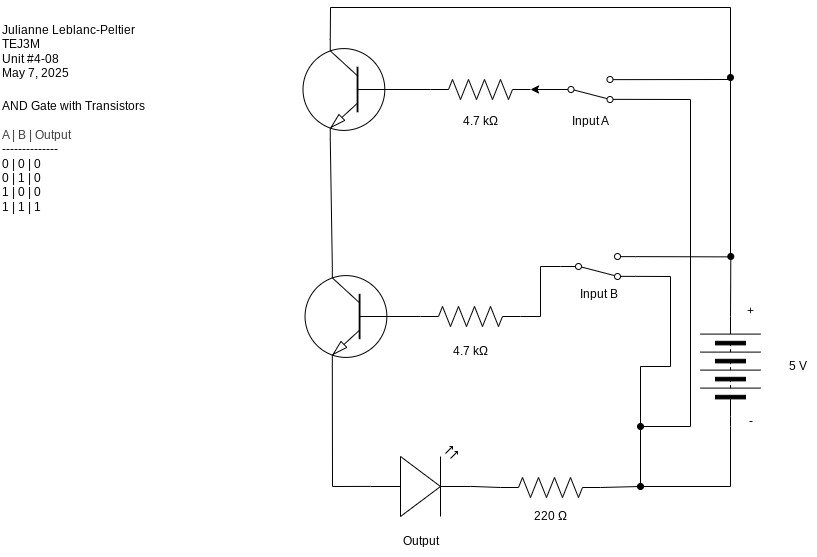

The diagram above was exported from draw.io. Its source (the exported page's mxGraphModel, read from the mxfile embedded in the PNG):
<mxGraphModel dx="1148" dy="771" grid="1" gridSize="10" guides="1" tooltips="1" connect="1" arrows="1" fold="1" page="1" pageScale="1" pageWidth="827" pageHeight="1169" math="0" shadow="0">
  <root>
    <mxCell id="0" />
    <mxCell id="1" parent="0" />
    <mxCell id="2" style="edgeStyle=none;html=1;rounded=0;curved=0;endArrow=none;endFill=0;startArrow=oval;startFill=1;entryX=1;entryY=0.88;entryDx=0;entryDy=0;" edge="1" parent="1" target="17">
      <mxGeometry relative="1" as="geometry">
        <mxPoint x="650" y="370" as="targetPoint" />
        <mxPoint x="650" y="510" as="sourcePoint" />
        <Array as="points">
          <mxPoint x="650" y="450" />
          <mxPoint x="680" y="450" />
          <mxPoint x="680" y="360" />
        </Array>
      </mxGeometry>
    </mxCell>
    <mxCell id="3" style="edgeStyle=none;html=1;exitX=1;exitY=0.5;exitDx=0;exitDy=0;endArrow=oval;endFill=1;" edge="1" parent="1" source="5">
      <mxGeometry relative="1" as="geometry">
        <mxPoint x="740.3076923076922" y="340" as="targetPoint" />
      </mxGeometry>
    </mxCell>
    <mxCell id="4" style="edgeStyle=none;html=1;exitX=0;exitY=0.5;exitDx=0;exitDy=0;rounded=0;curved=0;endArrow=none;endFill=0;" edge="1" parent="1" source="5">
      <mxGeometry relative="1" as="geometry">
        <mxPoint x="650" y="510" as="targetPoint" />
        <Array as="points">
          <mxPoint x="740" y="510" />
          <mxPoint x="740" y="570" />
          <mxPoint x="650" y="570" />
        </Array>
      </mxGeometry>
    </mxCell>
    <mxCell id="5" value="" style="pointerEvents=1;verticalLabelPosition=bottom;shadow=0;dashed=0;align=center;html=1;verticalAlign=top;shape=mxgraph.electrical.miscellaneous.batteryStack;rotation=-90;" vertex="1" parent="1">
      <mxGeometry x="690" y="420" width="100" height="60" as="geometry" />
    </mxCell>
    <mxCell id="6" value="" style="pointerEvents=1;verticalLabelPosition=bottom;shadow=0;dashed=0;align=center;html=1;verticalAlign=top;shape=mxgraph.electrical.resistors.resistor_2;rotation=-180;" vertex="1" parent="1">
      <mxGeometry x="430" y="390" width="100" height="20" as="geometry" />
    </mxCell>
    <mxCell id="8" value="" style="verticalLabelPosition=bottom;shadow=0;dashed=0;align=center;html=1;verticalAlign=top;shape=mxgraph.electrical.opto_electronics.led_2;pointerEvents=1;rotation=0;" vertex="1" parent="1">
      <mxGeometry x="380" y="530" width="100" height="70" as="geometry" />
    </mxCell>
    <mxCell id="9" value="Output" style="text;html=1;align=center;verticalAlign=middle;resizable=0;points=[];autosize=1;strokeColor=none;fillColor=none;" vertex="1" parent="1">
      <mxGeometry x="400" y="610" width="60" height="30" as="geometry" />
    </mxCell>
    <mxCell id="10" value="5 V" style="text;html=1;align=center;verticalAlign=middle;resizable=0;points=[];autosize=1;strokeColor=none;fillColor=none;" vertex="1" parent="1">
      <mxGeometry x="787" y="435" width="40" height="30" as="geometry" />
    </mxCell>
    <mxCell id="11" value="+" style="text;html=1;align=center;verticalAlign=middle;resizable=0;points=[];autosize=1;strokeColor=none;fillColor=none;" vertex="1" parent="1">
      <mxGeometry x="745" y="380" width="30" height="30" as="geometry" />
    </mxCell>
    <mxCell id="12" value="-" style="text;html=1;align=center;verticalAlign=middle;resizable=0;points=[];autosize=1;strokeColor=none;fillColor=none;" vertex="1" parent="1">
      <mxGeometry x="745" y="490" width="30" height="30" as="geometry" />
    </mxCell>
    <mxCell id="13" value="4.7 kΩ" style="text;html=1;align=center;verticalAlign=middle;resizable=0;points=[];autosize=1;strokeColor=none;fillColor=none;" vertex="1" parent="1">
      <mxGeometry x="450" y="420" width="60" height="30" as="geometry" />
    </mxCell>
    <mxCell id="14" value="Julianne Leblanc-Peltier&lt;div&gt;TEJ3M&lt;/div&gt;&lt;div&gt;Unit #4-08&lt;/div&gt;&lt;div&gt;May 7, 2025&lt;/div&gt;" style="text;html=1;align=left;verticalAlign=middle;resizable=0;points=[];autosize=1;strokeColor=none;fillColor=none;" vertex="1" parent="1">
      <mxGeometry x="10" y="100" width="150" height="70" as="geometry" />
    </mxCell>
    <mxCell id="15" value="Input B" style="text;html=1;align=center;verticalAlign=middle;resizable=0;points=[];autosize=1;strokeColor=none;fillColor=none;" vertex="1" parent="1">
      <mxGeometry x="577.5" y="363" width="60" height="30" as="geometry" />
    </mxCell>
    <mxCell id="16" style="edgeStyle=none;html=1;exitX=1;exitY=0.12;exitDx=0;exitDy=0;endArrow=none;endFill=0;" edge="1" parent="1" source="17">
      <mxGeometry relative="1" as="geometry">
        <mxPoint x="740" y="340.38461538461536" as="targetPoint" />
      </mxGeometry>
    </mxCell>
    <mxCell id="17" value="" style="html=1;shape=mxgraph.electrical.electro-mechanical.twoWaySwitch;aspect=fixed;elSwitchState=2;flipV=1;" vertex="1" parent="1">
      <mxGeometry x="570" y="337" width="75" height="26" as="geometry" />
    </mxCell>
    <mxCell id="18" value="AND Gate with Transistors&lt;div&gt;&lt;span style=&quot;color: rgb(63, 63, 63); background-color: transparent;&quot;&gt;&lt;br&gt;&lt;/span&gt;&lt;/div&gt;&lt;div&gt;&lt;span style=&quot;color: rgb(63, 63, 63); background-color: transparent;&quot;&gt;A | B | Output&lt;/span&gt;&lt;div&gt;--------------&lt;/div&gt;&lt;div&gt;0 | 0 | 0&lt;/div&gt;&lt;div&gt;0 | 1 | 0&lt;/div&gt;&lt;/div&gt;&lt;div&gt;1 | 0 | 0&lt;/div&gt;&lt;div&gt;1 | 1 | 1&lt;/div&gt;" style="text;html=1;align=left;verticalAlign=middle;resizable=0;points=[];autosize=1;strokeColor=none;fillColor=none;" vertex="1" parent="1">
      <mxGeometry x="10" y="175" width="160" height="130" as="geometry" />
    </mxCell>
    <mxCell id="19" style="edgeStyle=none;html=1;exitX=0;exitY=0.5;exitDx=0;exitDy=0;entryX=0;entryY=0.5;entryDx=0;entryDy=0;entryPerimeter=0;rounded=0;curved=0;endArrow=none;endFill=0;" edge="1" parent="1" source="17" target="6">
      <mxGeometry relative="1" as="geometry">
        <Array as="points">
          <mxPoint x="550" y="350" />
          <mxPoint x="550" y="400" />
        </Array>
      </mxGeometry>
    </mxCell>
    <mxCell id="33" style="edgeStyle=none;html=1;exitX=0;exitY=0.5;exitDx=0;exitDy=0;exitPerimeter=0;endArrow=oval;endFill=1;rounded=0;curved=0;" edge="1" parent="1" source="21">
      <mxGeometry relative="1" as="geometry">
        <mxPoint x="650" y="570" as="targetPoint" />
      </mxGeometry>
    </mxCell>
    <mxCell id="21" value="" style="pointerEvents=1;verticalLabelPosition=bottom;shadow=0;dashed=0;align=center;html=1;verticalAlign=top;shape=mxgraph.electrical.resistors.resistor_2;rotation=-180;" vertex="1" parent="1">
      <mxGeometry x="510" y="561" width="100" height="20" as="geometry" />
    </mxCell>
    <mxCell id="22" value="220 Ω" style="text;html=1;align=center;verticalAlign=middle;resizable=0;points=[];autosize=1;strokeColor=none;fillColor=none;" vertex="1" parent="1">
      <mxGeometry x="530" y="585" width="60" height="30" as="geometry" />
    </mxCell>
    <mxCell id="25" style="edgeStyle=none;html=1;exitX=0.7;exitY=0;exitDx=0;exitDy=0;exitPerimeter=0;endArrow=none;endFill=0;entryX=0.7;entryY=1;entryDx=0;entryDy=0;entryPerimeter=0;" edge="1" parent="1" source="26" target="42">
      <mxGeometry relative="1" as="geometry">
        <mxPoint x="341.5454545454545" y="310" as="targetPoint" />
      </mxGeometry>
    </mxCell>
    <mxCell id="26" value="" style="verticalLabelPosition=bottom;shadow=0;dashed=0;align=center;html=1;verticalAlign=top;shape=mxgraph.electrical.transistors.npn_transistor_1;rotation=-180;flipV=1;" vertex="1" parent="1">
      <mxGeometry x="312.5" y="350" width="95" height="100" as="geometry" />
    </mxCell>
    <mxCell id="27" style="edgeStyle=none;html=1;exitX=1;exitY=0.5;exitDx=0;exitDy=0;exitPerimeter=0;entryX=0;entryY=0.5;entryDx=0;entryDy=0;entryPerimeter=0;endArrow=none;endFill=0;" edge="1" parent="1" source="6" target="26">
      <mxGeometry relative="1" as="geometry" />
    </mxCell>
    <mxCell id="29" style="edgeStyle=none;html=1;exitX=1;exitY=0.57;exitDx=0;exitDy=0;exitPerimeter=0;entryX=1;entryY=0.5;entryDx=0;entryDy=0;entryPerimeter=0;endArrow=none;endFill=0;" edge="1" parent="1" source="8" target="21">
      <mxGeometry relative="1" as="geometry" />
    </mxCell>
    <mxCell id="34" style="edgeStyle=none;html=1;exitX=0.7;exitY=1;exitDx=0;exitDy=0;exitPerimeter=0;entryX=0;entryY=0.57;entryDx=0;entryDy=0;entryPerimeter=0;rounded=0;curved=0;endArrow=none;endFill=0;" edge="1" parent="1" source="26" target="8">
      <mxGeometry relative="1" as="geometry">
        <Array as="points">
          <mxPoint x="342" y="570" />
        </Array>
      </mxGeometry>
    </mxCell>
    <mxCell id="35" style="edgeStyle=none;html=1;endArrow=none;endFill=0;rounded=0;curved=0;exitX=1;exitY=0.12;exitDx=0;exitDy=0;" edge="1" parent="1" source="36">
      <mxGeometry relative="1" as="geometry">
        <mxPoint x="740" y="340" as="targetPoint" />
        <mxPoint x="620" y="160" as="sourcePoint" />
        <Array as="points">
          <mxPoint x="740" y="163" />
        </Array>
      </mxGeometry>
    </mxCell>
    <mxCell id="37" style="edgeStyle=none;html=1;exitX=1;exitY=0.88;exitDx=0;exitDy=0;rounded=0;curved=0;endArrow=none;endFill=0;" edge="1" parent="1" source="36">
      <mxGeometry relative="1" as="geometry">
        <mxPoint x="650" y="510" as="targetPoint" />
        <Array as="points">
          <mxPoint x="700" y="183" />
          <mxPoint x="700" y="510" />
        </Array>
      </mxGeometry>
    </mxCell>
    <mxCell id="36" value="" style="html=1;shape=mxgraph.electrical.electro-mechanical.twoWaySwitch;aspect=fixed;elSwitchState=2;flipV=1;" vertex="1" parent="1">
      <mxGeometry x="562.5" y="160" width="75" height="26" as="geometry" />
    </mxCell>
    <mxCell id="38" value="Input A" style="text;html=1;align=center;verticalAlign=middle;resizable=0;points=[];autosize=1;strokeColor=none;fillColor=none;" vertex="1" parent="1">
      <mxGeometry x="570" y="190" width="60" height="30" as="geometry" />
    </mxCell>
    <mxCell id="39" value="" style="pointerEvents=1;verticalLabelPosition=bottom;shadow=0;dashed=0;align=center;html=1;verticalAlign=top;shape=mxgraph.electrical.resistors.resistor_2;rotation=-180;" vertex="1" parent="1">
      <mxGeometry x="440" y="163" width="100" height="20" as="geometry" />
    </mxCell>
    <mxCell id="40" style="edgeStyle=none;html=1;exitX=0;exitY=0.5;exitDx=0;exitDy=0;entryX=0;entryY=0.5;entryDx=0;entryDy=0;entryPerimeter=0;" edge="1" parent="1" source="36" target="39">
      <mxGeometry relative="1" as="geometry" />
    </mxCell>
    <mxCell id="41" value="4.7 kΩ" style="text;html=1;align=center;verticalAlign=middle;resizable=0;points=[];autosize=1;strokeColor=none;fillColor=none;" vertex="1" parent="1">
      <mxGeometry x="460" y="190" width="60" height="30" as="geometry" />
    </mxCell>
    <mxCell id="44" style="edgeStyle=none;html=1;exitX=0.7;exitY=0;exitDx=0;exitDy=0;exitPerimeter=0;rounded=0;curved=0;endArrow=oval;endFill=1;" edge="1" parent="1" source="42">
      <mxGeometry relative="1" as="geometry">
        <mxPoint x="740" y="161" as="targetPoint" />
        <mxPoint x="339.76818181818203" y="124" as="sourcePoint" />
        <Array as="points">
          <mxPoint x="340" y="91" />
          <mxPoint x="740" y="91" />
        </Array>
      </mxGeometry>
    </mxCell>
    <mxCell id="42" value="" style="verticalLabelPosition=bottom;shadow=0;dashed=0;align=center;html=1;verticalAlign=top;shape=mxgraph.electrical.transistors.npn_transistor_1;rotation=-180;flipV=1;" vertex="1" parent="1">
      <mxGeometry x="310.45" y="123" width="95" height="100" as="geometry" />
    </mxCell>
    <mxCell id="43" style="edgeStyle=none;html=1;exitX=1;exitY=0.5;exitDx=0;exitDy=0;exitPerimeter=0;entryX=0;entryY=0.5;entryDx=0;entryDy=0;entryPerimeter=0;endArrow=none;endFill=0;" edge="1" parent="1" source="39" target="42">
      <mxGeometry relative="1" as="geometry" />
    </mxCell>
  </root>
</mxGraphModel>